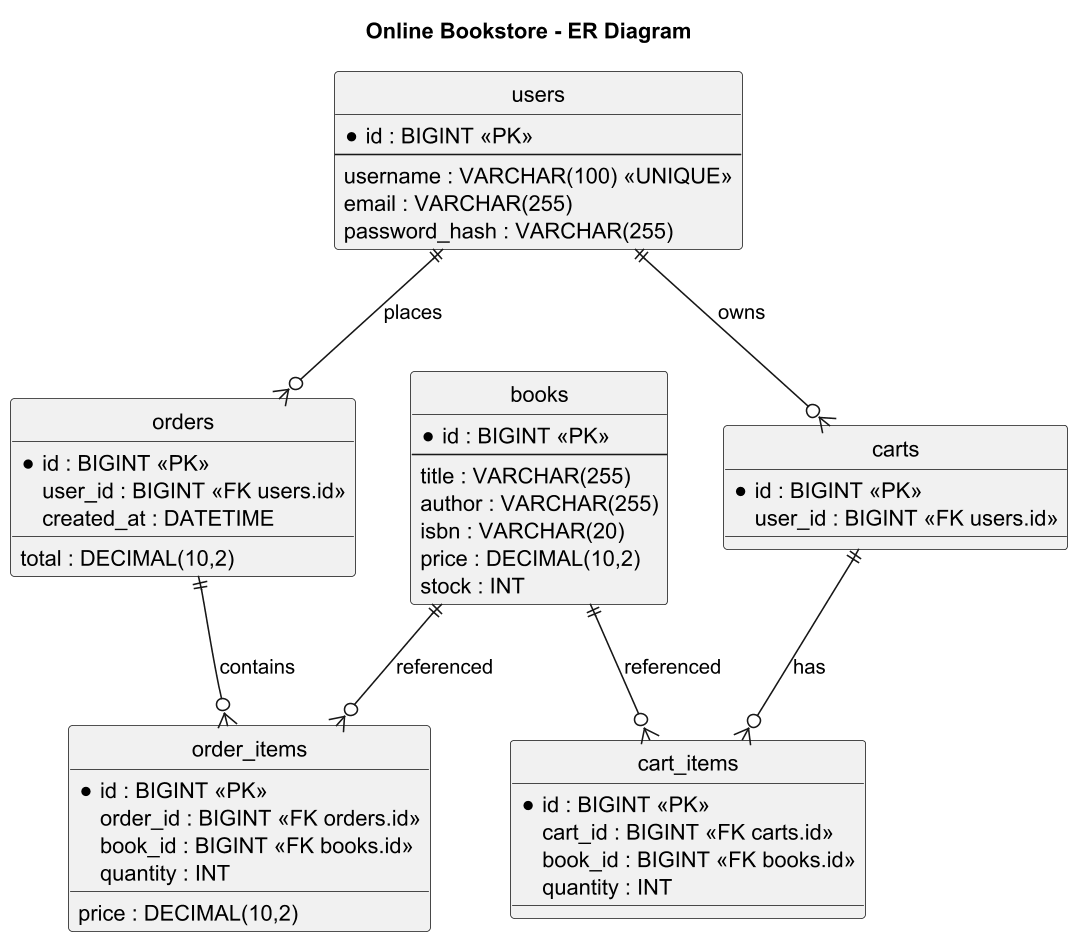

The diagram above was rendered by PlantUML. Its source (embedded in the PNG):
@startuml
' ---------- ER Diagram for MySQL (Online Bookstore) ----------
hide circle
skinparam shadowing false
skinparam dpi 150

title Online Bookstore - ER Diagram

entity books {
  * id : BIGINT <<PK>>
  --
  title : VARCHAR(255)
  author : VARCHAR(255)
  isbn : VARCHAR(20)
  price : DECIMAL(10,2)
  stock : INT
}

entity users {
  * id : BIGINT <<PK>>
  --
  username : VARCHAR(100) <<UNIQUE>>
  email : VARCHAR(255)
  password_hash : VARCHAR(255)
}

entity orders {
  * id : BIGINT <<PK>>
  user_id : BIGINT <<FK users.id>>
  created_at : DATETIME
  total : DECIMAL(10,2)
}

entity order_items {
  * id : BIGINT <<PK>>
  order_id : BIGINT <<FK orders.id>>
  book_id : BIGINT <<FK books.id>>
  quantity : INT
  price : DECIMAL(10,2)
}

entity carts {
  * id : BIGINT <<PK>>
  user_id : BIGINT <<FK users.id>>
}

entity cart_items {
  * id : BIGINT <<PK>>
  cart_id : BIGINT <<FK carts.id>>
  book_id : BIGINT <<FK books.id>>
  quantity : INT
}

' Relationships
users ||--o{ orders : places
orders ||--o{ order_items : contains
books ||--o{ order_items : referenced
users ||--o{ carts : owns
carts ||--o{ cart_items : has
books ||--o{ cart_items : referenced

@enduml